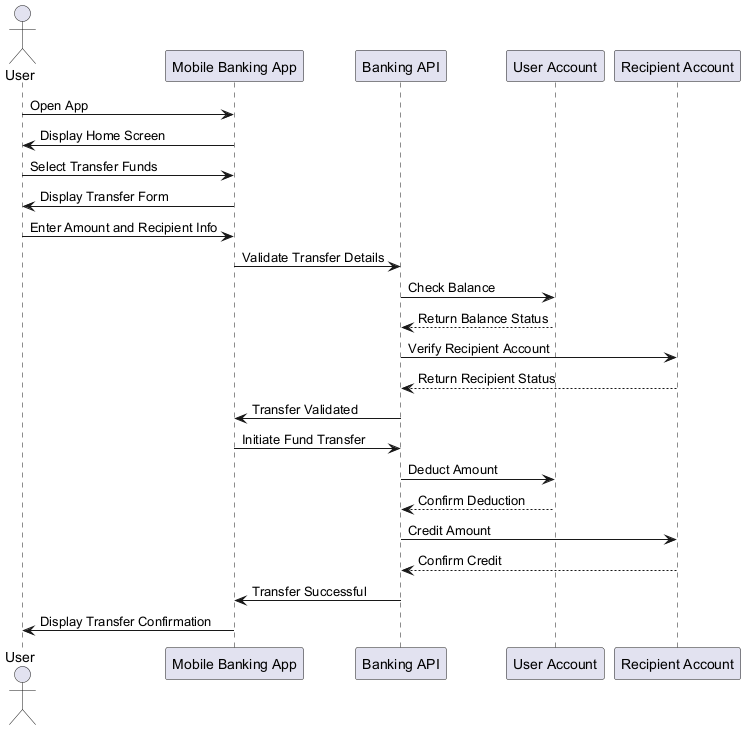

The diagram above was rendered by PlantUML. Its source (embedded in the PNG):
@startuml
actor User
participant "Mobile Banking App" as App
participant "Banking API" as API
participant "User Account" as Account
participant "Recipient Account" as Recipient

User -> App: Open App
App -> User: Display Home Screen
User -> App: Select Transfer Funds
App -> User: Display Transfer Form
User -> App: Enter Amount and Recipient Info
App -> API: Validate Transfer Details
API -> Account: Check Balance
Account --> API: Return Balance Status
API -> Recipient: Verify Recipient Account
Recipient --> API: Return Recipient Status
API -> App: Transfer Validated
App -> API: Initiate Fund Transfer
API -> Account: Deduct Amount
Account --> API: Confirm Deduction
API -> Recipient: Credit Amount
Recipient --> API: Confirm Credit
API -> App: Transfer Successful
App -> User: Display Transfer Confirmation
@enduml